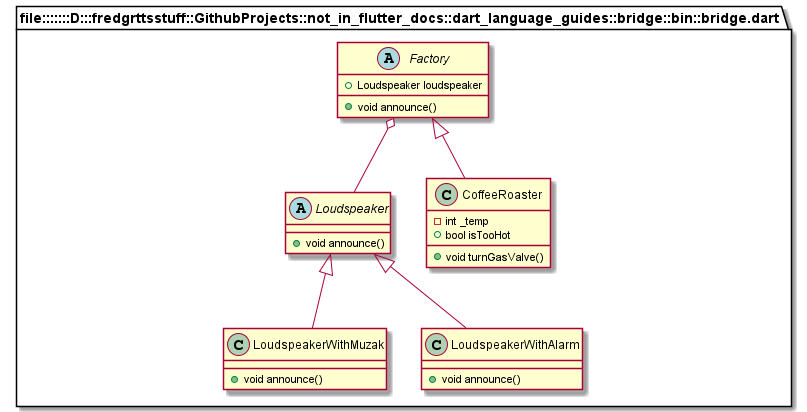

The diagram above was rendered by PlantUML. Its source (embedded in the PNG):
@startuml
set namespaceSeparator ::

abstract class "file:::::::D:::fredgrttsstuff::GithubProjects::not_in_flutter_docs::dart_language_guides::bridge::bin::bridge.dart::Loudspeaker" {
  +void announce()
}

class "file:::::::D:::fredgrttsstuff::GithubProjects::not_in_flutter_docs::dart_language_guides::bridge::bin::bridge.dart::LoudspeakerWithMuzak" {
  +void announce()
}

"file:::::::D:::fredgrttsstuff::GithubProjects::not_in_flutter_docs::dart_language_guides::bridge::bin::bridge.dart::Loudspeaker" <|-- "file:::::::D:::fredgrttsstuff::GithubProjects::not_in_flutter_docs::dart_language_guides::bridge::bin::bridge.dart::LoudspeakerWithMuzak"

class "file:::::::D:::fredgrttsstuff::GithubProjects::not_in_flutter_docs::dart_language_guides::bridge::bin::bridge.dart::LoudspeakerWithAlarm" {
  +void announce()
}

"file:::::::D:::fredgrttsstuff::GithubProjects::not_in_flutter_docs::dart_language_guides::bridge::bin::bridge.dart::Loudspeaker" <|-- "file:::::::D:::fredgrttsstuff::GithubProjects::not_in_flutter_docs::dart_language_guides::bridge::bin::bridge.dart::LoudspeakerWithAlarm"

abstract class "file:::::::D:::fredgrttsstuff::GithubProjects::not_in_flutter_docs::dart_language_guides::bridge::bin::bridge.dart::Factory" {
  +Loudspeaker loudspeaker
  +void announce()
}

"file:::::::D:::fredgrttsstuff::GithubProjects::not_in_flutter_docs::dart_language_guides::bridge::bin::bridge.dart::Factory" o-- "file:::::::D:::fredgrttsstuff::GithubProjects::not_in_flutter_docs::dart_language_guides::bridge::bin::bridge.dart::Loudspeaker"

class "file:::::::D:::fredgrttsstuff::GithubProjects::not_in_flutter_docs::dart_language_guides::bridge::bin::bridge.dart::CoffeeRoaster" {
  -int _temp
  +bool isTooHot
  +void turnGasValve()
}

"file:::::::D:::fredgrttsstuff::GithubProjects::not_in_flutter_docs::dart_language_guides::bridge::bin::bridge.dart::Factory" <|-- "file:::::::D:::fredgrttsstuff::GithubProjects::not_in_flutter_docs::dart_language_guides::bridge::bin::bridge.dart::CoffeeRoaster"


@enduml